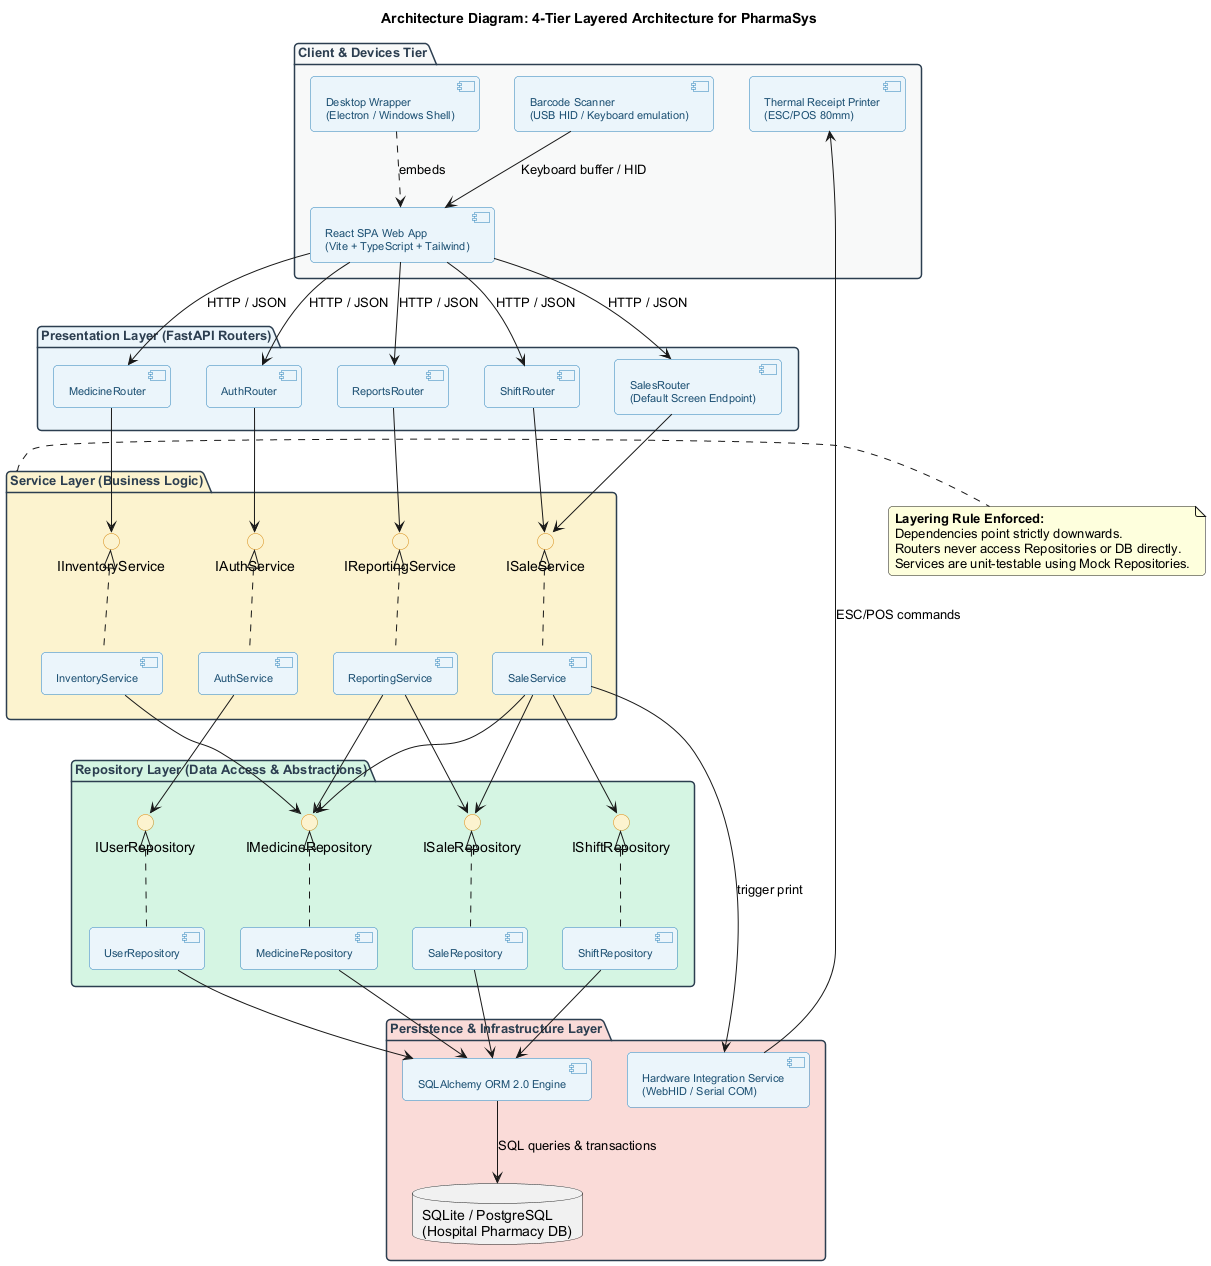

The diagram above was rendered by PlantUML. Its source (embedded in the PNG):
@startuml
skinparam componentStyle uml2
skinparam handwritten false
skinparam monochrome false
skinparam shadowing false
skinparam defaultFontName Arial
skinparam roundcorner 8

skinparam package {
    BackgroundColor #F8F9F9
    BorderColor #2C3E50
    FontColor #2C3E50
    FontSize 13
}

skinparam component {
    BackgroundColor #EBF5FB
    BorderColor #2980B9
    FontColor #1B4F72
    FontSize 11
}

skinparam interface {
    BackgroundColor #FCF3CF
    BorderColor #D68910
}

title Architecture Diagram: 4-Tier Layered Architecture for PharmaSys

package "Client & Devices Tier" {
    [React SPA Web App\n(Vite + TypeScript + Tailwind)] as WebUI
    [Desktop Wrapper\n(Electron / Windows Shell)] as DesktopUI
    [Barcode Scanner\n(USB HID / Keyboard emulation)] as ScannerHW
    [Thermal Receipt Printer\n(ESC/POS 80mm)] as PrinterHW
}

package "Presentation Layer (FastAPI Routers)" #EBF5FB {
    [AuthRouter] as AuthCtrl
    [SalesRouter\n(Default Screen Endpoint)] as SalesCtrl
    [MedicineRouter] as MedCtrl
    [ReportsRouter] as ReportCtrl
    [ShiftRouter] as ShiftCtrl
}

package "Service Layer (Business Logic)" #FCF3CF {
    interface "IAuthService" as IAuthSvc
    interface "ISaleService" as ISaleSvc
    interface "IInventoryService" as IInvSvc
    interface "IReportingService" as IRepSvc
    
    [AuthService] as AuthSvc
    [SaleService] as SaleSvc
    [InventoryService] as InvSvc
    [ReportingService] as RepSvc
    
    IAuthSvc <|.. AuthSvc
    ISaleSvc <|.. SaleSvc
    IInvSvc <|.. InvSvc
    IRepSvc <|.. RepSvc
}

package "Repository Layer (Data Access & Abstractions)" #D5F5E3 {
    interface "IUserRepository" as IUserRepo
    interface "ISaleRepository" as ISaleRepo
    interface "IMedicineRepository" as IMedRepo
    interface "IShiftRepository" as IShiftRepo
    
    [UserRepository] as UserRepo
    [SaleRepository] as SaleRepo
    [MedicineRepository] as MedRepo
    [ShiftRepository] as ShiftRepo
    
    IUserRepo <|.. UserRepo
    ISaleRepo <|.. SaleRepo
    IMedRepo <|.. MedRepo
    IShiftRepo <|.. ShiftRepo
}

package "Persistence & Infrastructure Layer" #FADBD8 {
    [SQLAlchemy ORM 2.0 Engine] as ORMEngine
    database "SQLite / PostgreSQL\n(Hospital Pharmacy DB)" as Database
    [Hardware Integration Service\n(WebHID / Serial COM)] as HWService
}

' Downward dependency flows
WebUI --> AuthCtrl : HTTP / JSON
WebUI --> SalesCtrl : HTTP / JSON
WebUI --> MedCtrl : HTTP / JSON
WebUI --> ReportCtrl : HTTP / JSON
WebUI --> ShiftCtrl : HTTP / JSON
DesktopUI ..> WebUI : embeds

ScannerHW --> WebUI : Keyboard buffer / HID
PrinterHW <-- HWService : ESC/POS commands

AuthCtrl --> IAuthSvc
SalesCtrl --> ISaleSvc
MedCtrl --> IInvSvc
ReportCtrl --> IRepSvc
ShiftCtrl --> ISaleSvc

AuthSvc --> IUserRepo
SaleSvc --> ISaleRepo
SaleSvc --> IMedRepo
SaleSvc --> IShiftRepo
SaleSvc --> HWService : trigger print
InvSvc --> IMedRepo
RepSvc --> ISaleRepo
RepSvc --> IMedRepo

UserRepo --> ORMEngine
SaleRepo --> ORMEngine
MedRepo --> ORMEngine
ShiftRepo --> ORMEngine

ORMEngine --> Database : SQL queries & transactions

note right of "Service Layer (Business Logic)"
  **Layering Rule Enforced:**
  Dependencies point strictly downwards.
  Routers never access Repositories or DB directly.
  Services are unit-testable using Mock Repositories.
end note

@enduml